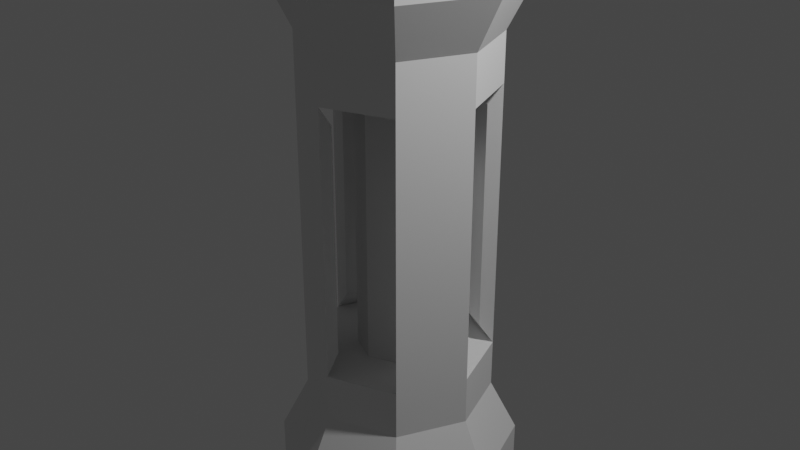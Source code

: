 # Source: HealthCell.blend  (saved by Blender 3.3.6; exported with 4.5.12 LTS)
import bpy
from mathutils import Matrix  # noqa: F401  (used for matrix-valued properties, if any)

bpy.ops.wm.read_factory_settings(use_empty=True)
scene = bpy.context.scene
scene.name = 'Scene'

# ---- collections
col_collection = bpy.data.collections.new('Collection'); scene.collection.children.link(col_collection)

# ---- world
world_world = bpy.data.worlds.new('World'); scene.world = world_world
world_world.use_nodes = True; world_world.node_tree.nodes.clear()
_N = world_world.node_tree.nodes; _L = world_world.node_tree.links
n0 = _N.new('ShaderNodeOutputWorld'); n0.name = 'World Output'; n0.location = (300, 300)
n1 = _N.new('ShaderNodeBackground'); n1.name = 'Background'; n1.location = (10, 300)
n1.inputs[0].default_value = (0.05088, 0.05088, 0.05088, 1.0)
_L.new(n1.outputs[0], n0.inputs[0])
n0.is_active_output = True
world_world.color = (0.05088, 0.05088, 0.05088)
world_world.use_sun_shadow = False
world_world.sun_shadow_jitter_overblur = 0.0

# ---- cameras
cam_camera = bpy.data.cameras.new('Camera')
cam_camera.clip_end = 100.0
cam_camera.ortho_scale = 7.314

# ---- lights
light_light = bpy.data.lights.new('Light', 'POINT')
light_light.transmission_factor = 0.0
light_light.energy = 1000.0
light_light.shadow_soft_size = 0.1
light_light.shadow_maximum_resolution = 0.006
light_light.use_absolute_resolution = True

# ---- meshes
me_cylinder_001 = bpy.data.meshes.new('Cylinder.001')
me_cylinder_001.from_pydata([(1.069e-09, 1.287, -1.287), (1.069e-09, 1.287, 1.287), (0.91, 0.91, -1.287), (0.91, 0.91, 1.287), (1.287, 0.0, -1.287), (1.287, 0.0, 1.287), (0.91, -0.91, -1.287), (0.91, -0.91, 1.287), (1.069e-09, -1.287, -1.287), (1.069e-09, -1.287, 1.287), (-0.91, -0.91, -1.287), (-0.91, -0.91, 1.287), (-1.287, 0.0, -1.287), (-1.287, 0.0, 1.287), (-0.91, 0.91, -1.287), (-0.91, 0.91, 1.287), (0.0, 1.0, -0.8673), (0.0, 1.0, 0.8673), (0.7071, 0.7071, 0.8673), (0.7071, 0.7071, -0.8673), (1.0, 0.0, 0.8673), (1.0, 0.0, -0.8673), (0.7071, -0.7071, 0.8673), (0.7071, -0.7071, -0.8673), (0.0, -1.0, 0.8673), (0.0, -1.0, -0.8673), (-0.7071, -0.7071, 0.8673), (-0.7071, -0.7071, -0.8673), (-1.0, 0.0, 0.8673), (-1.0, 0.0, -0.8673), (-0.7071, 0.7071, 0.8673), (-0.7071, 0.7071, -0.8673), (0.0, 1.0, -1.0), (0.7071, 0.7071, -1.0), (0.7071, 0.7071, 1.0), (0.0, 1.0, 1.0), (0.0, 1.0, 0.8673), (0.7071, 0.7071, -0.8673), (1.0, 0.0, -1.0), (1.0, 0.0, 1.0), (1.0, 0.0, -0.8673), (0.7071, -0.7071, -1.0), (0.7071, -0.7071, 1.0), (0.7071, -0.7071, -0.8673), (0.0, -1.0, -1.0), (0.0, -1.0, 1.0), (0.0, -1.0, -0.8673), (-0.7071, -0.7071, -1.0), (-0.7071, -0.7071, 1.0), (-0.7071, -0.7071, -0.8673), (-1.0, 0.0, -1.0), (-1.0, 0.0, 1.0), (-1.0, 0.0, -0.8673), (-0.7071, 0.7071, -1.0), (-0.7071, 0.7071, 1.0), (-0.7071, 0.7071, -0.8673), (0.0, 1.0, -0.8673), (0.7071, 0.7071, 0.8673), (1.0, 0.0, 0.8673), (0.7071, -0.7071, 0.8673), (0.0, -1.0, 0.8673), (-0.7071, -0.7071, 0.8673), (-1.0, 0.0, 0.8673), (-0.7071, 0.7071, 0.8673), (1.069e-09, 1.287, -1.287), (0.91, 0.91, -1.287), (0.91, 0.91, 1.287), (1.069e-09, 1.287, 1.287), (1.069e-09, 1.287, 1.116), (0.91, 0.91, -1.116), (1.287, 0.0, -1.287), (1.287, 0.0, 1.287), (1.287, 0.0, -1.116), (0.91, -0.91, -1.287), (0.91, -0.91, 1.287), (0.91, -0.91, -1.116), (1.069e-09, -1.287, -1.287), (1.069e-09, -1.287, 1.287), (1.069e-09, -1.287, -1.116), (-0.91, -0.91, -1.287), (-0.91, -0.91, 1.287), (-0.91, -0.91, -1.116), (-1.287, 0.0, -1.287), (-1.287, 0.0, 1.287), (-1.287, 0.0, -1.116), (-0.91, 0.91, -1.287), (-0.91, 0.91, 1.287), (-0.91, 0.91, -1.116), (1.069e-09, 1.287, -1.116), (0.91, 0.91, 1.116), (1.287, 0.0, 1.116), (0.91, -0.91, 1.116), (1.069e-09, -1.287, 1.116), (-0.91, -0.91, 1.116), (-1.287, 0.0, 1.116), (-0.91, 0.91, 1.116), (0.0, 1.0, -0.638), (0.0, 0.4425, 0.638), (0.3129, 0.3129, 0.638), (0.7071, 0.7071, -0.638), (0.4425, 0.0, 0.638), (1.0, 0.0, -0.638), (0.3129, -0.3129, 0.638), (0.7071, -0.7071, -0.638), (0.0, -0.4425, 0.638), (0.0, -1.0, -0.638), (-0.3129, -0.3129, 0.638), (-0.7071, -0.7071, -0.638), (-0.4425, 0.0, 0.638), (-1.0, 0.0, -0.638), (-0.3129, 0.3129, 0.638), (-0.7071, 0.7071, -0.638), (0.0, 1.0, 0.638), (0.7071, 0.7071, 0.638), (1.0, 0.0, 0.638), (0.7071, -0.7071, 0.638), (0.0, -1.0, 0.638), (-0.7071, -0.7071, 0.638), (-1.0, 0.0, 0.638), (-0.7071, 0.7071, 0.638), (0.0, 0.4425, -0.9044), (0.3129, 0.3129, -0.9044), (0.4425, 0.0, -0.9044), (0.3129, -0.3129, -0.9044), (0.0, -0.4425, -0.9044), (-0.3129, -0.3129, -0.9044), (-0.4425, 0.0, -0.9044), (-0.3129, 0.3129, -0.9044), (-1.114e-09, 0.8505, -0.5426), (-1.114e-09, 0.8505, 0.5426), (0.6014, 0.6014, 0.5426), (0.6014, 0.6014, -0.5426), (0.8505, 0.0, 0.5426), (0.8505, 0.0, -0.5426), (0.6014, -0.6014, 0.5426), (0.6014, -0.6014, -0.5426), (-1.114e-09, -0.8505, 0.5426), (-1.114e-09, -0.8505, -0.5426), (-0.6014, -0.6014, 0.5426), (-0.6014, -0.6014, -0.5426), (-0.8505, 0.0, 0.5426), (-0.8505, 0.0, -0.5426), (-0.6014, 0.6014, 0.5426), (-0.6014, 0.6014, -0.5426)], [], [(14, 12, 50, 53), (3, 5, 39, 34), (28, 26, 61, 62), (4, 2, 33, 38), (27, 29, 52, 49), (11, 13, 51, 48), (3, 1, 15, 13, 11, 9, 7, 5), (30, 28, 62, 63), (12, 10, 47, 50), (0, 2, 4, 6, 8, 10, 12, 14), (29, 31, 55, 52), (119, 30, 17, 112), (18, 17, 36, 57), (118, 28, 30, 119), (1, 3, 34, 35), (117, 26, 28, 118), (17, 30, 63, 36), (116, 24, 26, 117), (9, 11, 48, 45), (115, 22, 24, 116), (16, 19, 37, 56), (114, 20, 22, 115), (2, 0, 32, 33), (113, 18, 20, 114), (31, 16, 56, 55), (112, 17, 18, 113), (58, 57, 89, 90), (38, 33, 65, 70), (37, 40, 72, 69), (48, 51, 83, 80), (59, 58, 90, 91), (50, 47, 79, 82), (40, 43, 75, 72), (35, 34, 66, 67), (60, 59, 91, 92), (45, 48, 80, 77), (33, 32, 64, 65), (43, 46, 78, 75), (47, 44, 76, 79), (61, 60, 92, 93), (46, 49, 81, 78), (42, 45, 77, 74), (25, 27, 49, 46), (13, 15, 54, 51), (26, 24, 60, 61), (6, 4, 38, 41), (23, 25, 46, 43), (5, 7, 42, 39), (0, 14, 53, 32), (24, 22, 59, 60), (15, 1, 35, 54), (21, 23, 43, 40), (8, 6, 41, 44), (22, 20, 58, 59), (7, 9, 45, 42), (19, 21, 40, 37), (20, 18, 57, 58), (10, 8, 44, 47), (68, 67, 66, 89), (89, 66, 71, 90), (90, 71, 74, 91), (91, 74, 77, 92), (92, 77, 80, 93), (93, 80, 83, 94), (94, 83, 86, 95), (95, 86, 67, 68), (85, 87, 88, 64), (82, 84, 87, 85), (79, 81, 84, 82), (76, 78, 81, 79), (73, 75, 78, 76), (70, 72, 75, 73), (65, 69, 72, 70), (64, 88, 69, 65), (34, 39, 71, 66), (55, 56, 88, 87), (53, 50, 82, 85), (56, 37, 69, 88), (36, 63, 95, 68), (51, 54, 86, 83), (57, 36, 68, 89), (41, 38, 70, 73), (52, 55, 87, 84), (39, 42, 74, 71), (63, 62, 94, 95), (32, 53, 85, 64), (49, 52, 84, 81), (54, 35, 67, 86), (44, 41, 73, 76), (62, 61, 93, 94), (16, 96, 99, 19), (109, 118, 140, 141), (19, 99, 101, 21), (21, 101, 103, 23), (103, 101, 133, 135), (23, 103, 105, 25), (25, 105, 107, 27), (101, 114, 132, 133), (27, 107, 109, 29), (102, 100, 122, 123), (29, 109, 111, 31), (117, 107, 139, 138), (31, 111, 96, 16), (99, 96, 111, 109, 107, 105, 103, 101), (97, 98, 113, 112), (98, 100, 114, 113), (100, 102, 115, 114), (102, 104, 116, 115), (104, 106, 117, 116), (106, 108, 118, 117), (108, 110, 119, 118), (110, 97, 112, 119), (121, 120, 127, 126, 125, 124, 123, 122), (98, 97, 120, 121), (97, 110, 127, 120), (108, 106, 125, 126), (104, 102, 123, 124), (100, 98, 121, 122), (110, 108, 126, 127), (106, 104, 124, 125), (128, 129, 130, 131), (133, 132, 134, 135), (137, 136, 138, 139), (141, 140, 142, 143), (111, 109, 141, 143), (114, 115, 134, 132), (118, 119, 142, 140), (115, 103, 135, 134), (119, 111, 143, 142), (96, 112, 129, 128), (99, 96, 128, 131), (105, 116, 136, 137), (107, 105, 137, 139), (112, 113, 130, 129), (116, 117, 138, 136), (113, 99, 131, 130), (96, 99, 113, 112), (115, 114, 101, 103), (117, 116, 105, 107), (119, 118, 109, 111)])
_uv = me_cylinder_001.uv_layers.new(name='UVMap')
_uv.uv.foreach_set('vector', [0.5803, 0.4197, 0.51, 0.25, 0.51, 0.25, 0.5803, 0.4197, 0.4197, 0.4197, 0.49, 0.25, 0.49, 0.25, 0.4197, 0.4197, 0.25, 0.9668, 0.375, 0.9668, 0.375, 0.9668, 0.25, 0.9668, 0.99, 0.25, 0.9197, 0.4197, 0.9197, 0.4197, 0.99, 0.25, 0.375, 0.5332, 0.25, 0.5332, 0.25, 0.5332, 0.375, 0.5332, 0.08029, 0.08029, 0.01, 0.25, 0.01, 0.25, 0.08029, 0.08029, 0.4197, 0.4197, 0.25, 0.49, 0.08029, 0.4197, 0.01, 0.25, 0.08029, 0.08029, 0.25, 0.01, 0.4197, 0.08029, 0.49, 0.25, 0.125, 0.9668, 0.25, 0.9668, 0.25, 0.9668, 0.125, 0.9668, 0.51, 0.25, 0.5803, 0.08029, 0.5803, 0.08029, 0.51, 0.25, 0.75, 0.49, 0.9197, 0.4197, 0.99, 0.25, 0.9197, 0.08029, 0.75, 0.01, 0.5803, 0.08029, 0.51, 0.25, 0.5803, 0.4197, 0.25, 0.5332, 0.125, 0.5332, 0.125, 0.5332, 0.25, 0.5332, 0.125, 0.9095, 0.125, 0.9668, 0.0, 0.9668, 0.0, 0.9095, 0.875, 0.9668, 1.0, 0.9668, 1.0, 0.9668, 0.875, 0.9668, 0.25, 0.9095, 0.25, 0.9668, 0.125, 0.9668, 0.125, 0.9095, 0.25, 0.49, 0.4197, 0.4197, 0.4197, 0.4197, 0.25, 0.49, 0.375, 0.9095, 0.375, 0.9668, 0.25, 0.9668, 0.25, 0.9095, 0.0, 0.9668, 0.125, 0.9668, 0.125, 0.9668, 0.0, 0.9668, 0.5, 0.9095, 0.5, 0.9668, 0.375, 0.9668, 0.375, 0.9095, 0.25, 0.01, 0.08029, 0.08029, 0.08029, 0.08029, 0.25, 0.01, 0.625, 0.9095, 0.625, 0.9668, 0.5, 0.9668, 0.5, 0.9095, 1.0, 0.5332, 0.875, 0.5332, 0.875, 0.5332, 1.0, 0.5332, 0.75, 0.9095, 0.75, 0.9668, 0.625, 0.9668, 0.625, 0.9095, 0.9197, 0.4197, 0.75, 0.49, 0.75, 0.49, 0.9197, 0.4197, 0.875, 0.9095, 0.875, 0.9668, 0.75, 0.9668, 0.75, 0.9095, 0.125, 0.5332, 0.0, 0.5332, 0.0, 0.5332, 0.125, 0.5332, 1.0, 0.9095, 1.0, 0.9668, 0.875, 0.9668, 0.875, 0.9095, 0.75, 0.9668, 0.875, 0.9668, 0.875, 0.9668, 0.75, 0.9668, 0.99, 0.25, 0.9197, 0.4197, 0.9197, 0.4197, 0.99, 0.25, 0.875, 0.5332, 0.75, 0.5332, 0.75, 0.5332, 0.875, 0.5332, 0.08029, 0.08029, 0.01, 0.25, 0.01, 0.25, 0.08029, 0.08029, 0.625, 0.9668, 0.75, 0.9668, 0.75, 0.9668, 0.625, 0.9668, 0.51, 0.25, 0.5803, 0.08029, 0.5803, 0.08029, 0.51, 0.25, 0.75, 0.5332, 0.625, 0.5332, 0.625, 0.5332, 0.75, 0.5332, 0.25, 0.49, 0.4197, 0.4197, 0.4197, 0.4197, 0.25, 0.49, 0.5, 0.9668, 0.625, 0.9668, 0.625, 0.9668, 0.5, 0.9668, 0.25, 0.01, 0.08029, 0.08029, 0.08029, 0.08029, 0.25, 0.01, 0.9197, 0.4197, 0.75, 0.49, 0.75, 0.49, 0.9197, 0.4197, 0.625, 0.5332, 0.5, 0.5332, 0.5, 0.5332, 0.625, 0.5332, 0.5803, 0.08029, 0.75, 0.01, 0.75, 0.01, 0.5803, 0.08029, 0.375, 0.9668, 0.5, 0.9668, 0.5, 0.9668, 0.375, 0.9668, 0.5, 0.5332, 0.375, 0.5332, 0.375, 0.5332, 0.5, 0.5332, 0.4197, 0.08029, 0.25, 0.01, 0.25, 0.01, 0.4197, 0.08029, 0.5, 0.5332, 0.375, 0.5332, 0.375, 0.5332, 0.5, 0.5332, 0.01, 0.25, 0.08029, 0.4197, 0.08029, 0.4197, 0.01, 0.25, 0.375, 0.9668, 0.5, 0.9668, 0.5, 0.9668, 0.375, 0.9668, 0.9197, 0.08029, 0.99, 0.25, 0.99, 0.25, 0.9197, 0.08029, 0.625, 0.5332, 0.5, 0.5332, 0.5, 0.5332, 0.625, 0.5332, 0.49, 0.25, 0.4197, 0.08029, 0.4197, 0.08029, 0.49, 0.25, 0.75, 0.49, 0.5803, 0.4197, 0.5803, 0.4197, 0.75, 0.49, 0.5, 0.9668, 0.625, 0.9668, 0.625, 0.9668, 0.5, 0.9668, 0.08029, 0.4197, 0.25, 0.49, 0.25, 0.49, 0.08029, 0.4197, 0.75, 0.5332, 0.625, 0.5332, 0.625, 0.5332, 0.75, 0.5332, 0.75, 0.01, 0.9197, 0.08029, 0.9197, 0.08029, 0.75, 0.01, 0.625, 0.9668, 0.75, 0.9668, 0.75, 0.9668, 0.625, 0.9668, 0.4197, 0.08029, 0.25, 0.01, 0.25, 0.01, 0.4197, 0.08029, 0.875, 0.5332, 0.75, 0.5332, 0.75, 0.5332, 0.875, 0.5332, 0.75, 0.9668, 0.875, 0.9668, 0.875, 0.9668, 0.75, 0.9668, 0.5803, 0.08029, 0.75, 0.01, 0.75, 0.01, 0.5803, 0.08029, 1.0, 0.9668, 1.0, 1.0, 0.875, 1.0, 0.875, 0.9668, 0.875, 0.9668, 0.875, 1.0, 0.75, 1.0, 0.75, 0.9668, 0.75, 0.9668, 0.75, 1.0, 0.625, 1.0, 0.625, 0.9668, 0.625, 0.9668, 0.625, 1.0, 0.5, 1.0, 0.5, 0.9668, 0.5, 0.9668, 0.5, 1.0, 0.375, 1.0, 0.375, 0.9668, 0.375, 0.9668, 0.375, 1.0, 0.25, 1.0, 0.25, 0.9668, 0.25, 0.9668, 0.25, 1.0, 0.125, 1.0, 0.125, 0.9668, 0.125, 0.9668, 0.125, 1.0, 0.0, 1.0, 0.0, 0.9668, 0.125, 0.5, 0.125, 0.5332, 0.0, 0.5332, 0.0, 0.5, 0.25, 0.5, 0.25, 0.5332, 0.125, 0.5332, 0.125, 0.5, 0.375, 0.5, 0.375, 0.5332, 0.25, 0.5332, 0.25, 0.5, 0.5, 0.5, 0.5, 0.5332, 0.375, 0.5332, 0.375, 0.5, 0.625, 0.5, 0.625, 0.5332, 0.5, 0.5332, 0.5, 0.5, 0.75, 0.5, 0.75, 0.5332, 0.625, 0.5332, 0.625, 0.5, 0.875, 0.5, 0.875, 0.5332, 0.75, 0.5332, 0.75, 0.5, 1.0, 0.5, 1.0, 0.5332, 0.875, 0.5332, 0.875, 0.5, 0.4197, 0.4197, 0.49, 0.25, 0.49, 0.25, 0.4197, 0.4197, 0.125, 0.5332, 0.0, 0.5332, 0.0, 0.5332, 0.125, 0.5332, 0.5803, 0.4197, 0.51, 0.25, 0.51, 0.25, 0.5803, 0.4197, 1.0, 0.5332, 0.875, 0.5332, 0.875, 0.5332, 1.0, 0.5332, 0.0, 0.9668, 0.125, 0.9668, 0.125, 0.9668, 0.0, 0.9668, 0.01, 0.25, 0.08029, 0.4197, 0.08029, 0.4197, 0.01, 0.25, 0.875, 0.9668, 1.0, 0.9668, 1.0, 0.9668, 0.875, 0.9668, 0.9197, 0.08029, 0.99, 0.25, 0.99, 0.25, 0.9197, 0.08029, 0.25, 0.5332, 0.125, 0.5332, 0.125, 0.5332, 0.25, 0.5332, 0.49, 0.25, 0.4197, 0.08029, 0.4197, 0.08029, 0.49, 0.25, 0.125, 0.9668, 0.25, 0.9668, 0.25, 0.9668, 0.125, 0.9668, 0.75, 0.49, 0.5803, 0.4197, 0.5803, 0.4197, 0.75, 0.49, 0.375, 0.5332, 0.25, 0.5332, 0.25, 0.5332, 0.375, 0.5332, 0.08029, 0.4197, 0.25, 0.49, 0.25, 0.49, 0.08029, 0.4197, 0.75, 0.01, 0.9197, 0.08029, 0.9197, 0.08029, 0.75, 0.01, 0.25, 0.9668, 0.375, 0.9668, 0.375, 0.9668, 0.25, 0.9668, 1.0, 0.5332, 1.0, 0.5905, 0.875, 0.5905, 0.875, 0.5332, 0.0, 0.0, 0.0, 0.0, 0.0, 0.0, 0.0, 0.0, 0.875, 0.5332, 0.875, 0.5905, 0.75, 0.5905, 0.75, 0.5332, 0.75, 0.5332, 0.75, 0.5905, 0.625, 0.5905, 0.625, 0.5332, 0.625, 0.5905, 0.75, 0.5905, 0.75, 0.5905, 0.625, 0.5905, 0.625, 0.5332, 0.625, 0.5905, 0.5, 0.5905, 0.5, 0.5332, 0.5, 0.5332, 0.5, 0.5905, 0.375, 0.5905, 0.375, 0.5332, 0.0, 0.0, 0.0, 0.0, 0.0, 0.0, 0.0, 0.0, 0.375, 0.5332, 0.375, 0.5905, 0.25, 0.5905, 0.25, 0.5332, 0.0, 0.0, 0.0, 0.0, 0.0, 0.0, 0.0, 0.0, 0.25, 0.5332, 0.25, 0.5905, 0.125, 0.5905, 0.125, 0.5332, 0.0, 0.0, 0.0, 0.0, 0.0, 0.0, 0.0, 0.0, 0.125, 0.5332, 0.125, 0.5905, 0.0, 0.5905, 0.0, 0.5332, 0.0, 0.0, 0.0, 0.0, 0.0, 0.0, 0.0, 0.0, 0.0, 0.0, 0.0, 0.0, 0.0, 0.0, 0.0, 0.0, 0.0, 0.0, 0.0, 0.0, 0.0, 0.0, 0.0, 0.0, 0.0, 0.0, 0.0, 0.0, 0.0, 0.0, 0.0, 0.0, 0.0, 0.0, 0.0, 0.0, 0.0, 0.0, 0.0, 0.0, 0.0, 0.0, 0.0, 0.0, 0.0, 0.0, 0.0, 0.0, 0.0, 0.0, 0.0, 0.0, 0.0, 0.0, 0.0, 0.0, 0.0, 0.0, 0.0, 0.0, 0.0, 0.0, 0.0, 0.0, 0.0, 0.0, 0.0, 0.0, 0.0, 0.0, 0.0, 0.0, 0.0, 0.0, 0.0, 0.0, 0.0, 0.0, 0.0, 0.0, 0.0, 0.0, 0.0, 0.0, 0.0, 0.0, 0.0, 0.0, 0.0, 0.0, 0.0, 0.0, 0.0, 0.0, 0.0, 0.0, 0.0, 0.0, 0.0, 0.0, 0.0, 0.0, 0.0, 0.0, 0.0, 0.0, 0.0, 0.0, 0.0, 0.0, 0.0, 0.0, 0.0, 0.0, 0.0, 0.0, 0.0, 0.0, 0.0, 0.0, 0.0, 0.0, 0.0, 0.0, 0.0, 0.0, 0.0, 0.0, 0.0, 0.0, 0.0, 0.0, 0.0, 0.0, 0.0, 0.0, 0.0, 0.0, 0.0, 0.0, 0.0, 0.0, 0.0, 0.0, 0.0, 0.0, 0.0, 0.0, 0.0, 0.0, 0.0, 0.0, 1.0, 0.5905, 1.0, 0.9095, 0.875, 0.9095, 0.875, 0.5905, 0.75, 0.5905, 0.75, 0.9095, 0.625, 0.9095, 0.625, 0.5905, 0.5, 0.5905, 0.5, 0.9095, 0.375, 0.9095, 0.375, 0.5905, 0.25, 0.5905, 0.25, 0.9095, 0.125, 0.9095, 0.125, 0.5905, 0.125, 0.5905, 0.25, 0.5905, 0.25, 0.5905, 0.125, 0.5905, 0.75, 0.9095, 0.625, 0.9095, 0.625, 0.9095, 0.75, 0.9095, 0.25, 0.9095, 0.125, 0.9095, 0.125, 0.9095, 0.25, 0.9095, 0.0, 0.0, 0.0, 0.0, 0.0, 0.0, 0.0, 0.0, 0.0, 0.0, 0.0, 0.0, 0.0, 0.0, 0.0, 0.0, 0.0, 0.0, 0.0, 0.0, 0.0, 0.0, 0.0, 0.0, 0.875, 0.5905, 1.0, 0.5905, 1.0, 0.5905, 0.875, 0.5905, 0.0, 0.0, 0.0, 0.0, 0.0, 0.0, 0.0, 0.0, 0.375, 0.5905, 0.5, 0.5905, 0.5, 0.5905, 0.375, 0.5905, 1.0, 0.9095, 0.875, 0.9095, 0.875, 0.9095, 1.0, 0.9095, 0.5, 0.9095, 0.375, 0.9095, 0.375, 0.9095, 0.5, 0.9095, 0.0, 0.0, 0.0, 0.0, 0.0, 0.0, 0.0, 0.0, 0.0, 0.0, 0.0, 0.0, 0.0, 0.0, 0.0, 0.0, 0.0, 0.0, 0.0, 0.0, 0.0, 0.0, 0.0, 0.0, 0.0, 0.0, 0.0, 0.0, 0.0, 0.0, 0.0, 0.0, 0.0, 0.0, 0.0, 0.0, 0.0, 0.0, 0.0, 0.0])
me_cylinder_001.update()

# ---- objects
ob_light = bpy.data.objects.new('Light', light_light)
ob_camera = bpy.data.objects.new('Camera', cam_camera)
ob_cylinder = bpy.data.objects.new('Cylinder', me_cylinder_001)

# ---- transforms, parenting, visibility, modifiers, constraints
ob_light.location = (4.076, 1.005, 5.904)
ob_light.rotation_euler = (0.6503, 0.05522, 1.866)
ob_light.lock_rotations_4d = False
ob_light.empty_display_type = 'ARROWS'
ob_light.color = (0.0, 0.0, 0.0, 0.0)
ob_light.lineart.crease_threshold = 0.0
ob_camera.location = (7.359, -6.926, 4.958)
ob_camera.rotation_euler = (1.109, 0.0, 0.8149)
ob_camera.lock_rotations_4d = False
ob_camera.empty_display_type = 'ARROWS'
ob_camera.color = (0.0, 0.0, 0.0, 0.0)
ob_camera.display_type = 'WIRE'
ob_camera.lineart.crease_threshold = 0.0
ob_cylinder.location = (0.0, 0.0, 0.0)
ob_cylinder.scale = (1.0, 1.0, 2.277)

# ---- collection membership
col_collection.objects.link(ob_light)
col_collection.objects.link(ob_camera)
col_collection.objects.link(ob_cylinder)

# ---- scene / render settings (as saved in the file)
scene.camera = ob_camera
scene.frame_start = 1; scene.frame_end = 250; scene.frame_set(1)
scene.render.engine = 'BLENDER_EEVEE_NEXT'
scene.cycles.sampling_pattern = 'TABULATED_SOBOL'
scene.cycles.use_light_tree = False
scene.view_settings.view_transform = 'Filmic'
bpy.context.view_layer.update()

